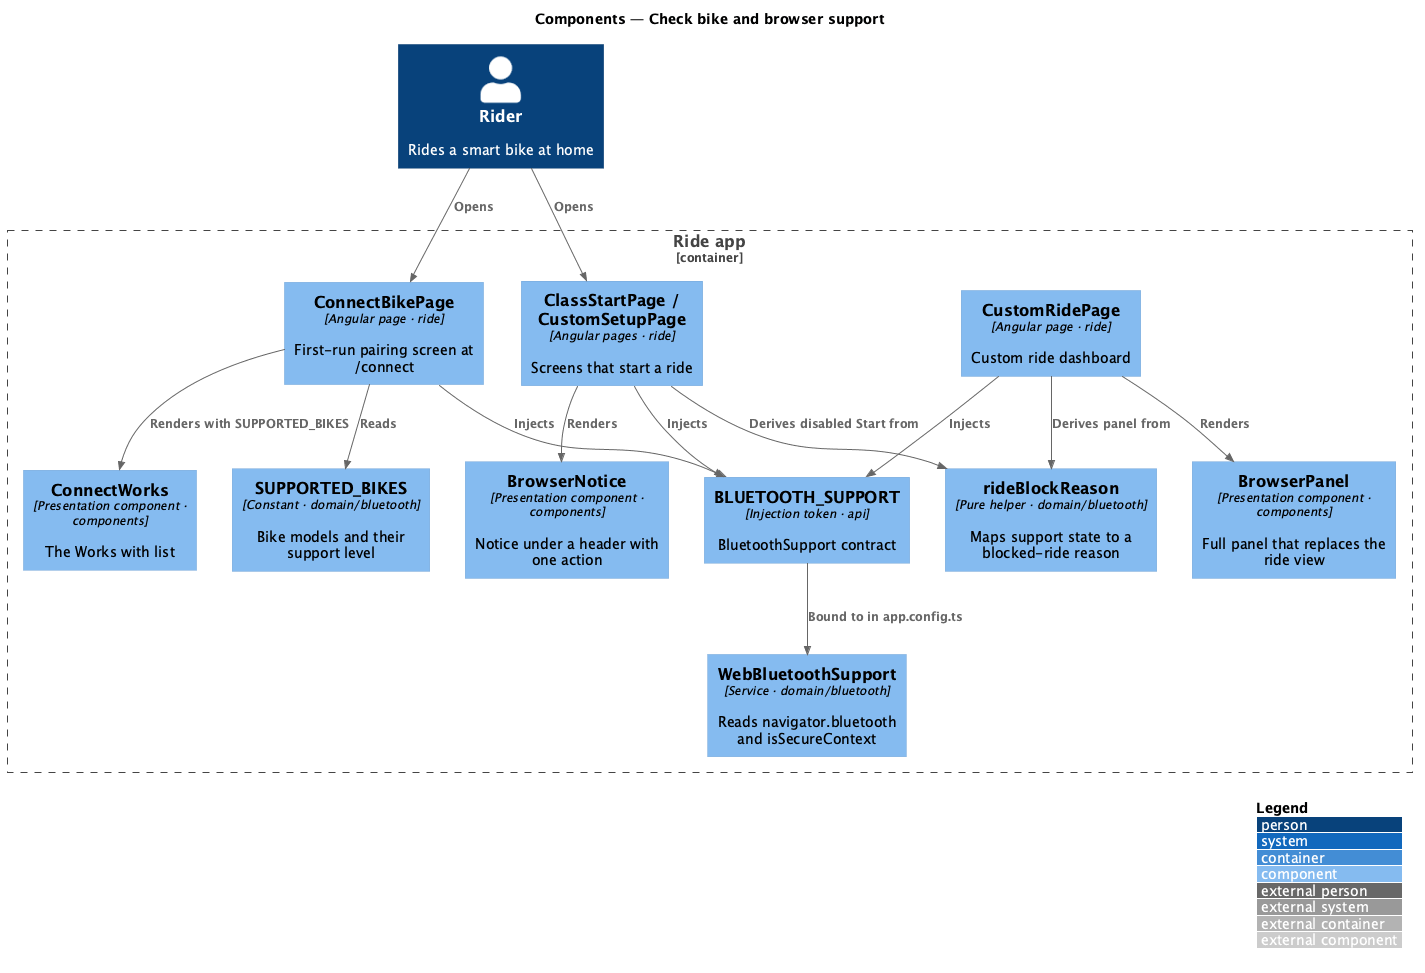

The diagram above was rendered by PlantUML. Its source (embedded in the PNG):
@startuml
!include <C4/C4_Component>
LAYOUT_WITH_LEGEND()
title Components — Check bike and browser support
Person(rider, "Rider", "Rides a smart bike at home")
Container_Boundary(app, "Ride app") {
  Component(connect, "ConnectBikePage", "Angular page · ride", "First-run pairing screen at /connect")
  Component(classStart, "ClassStartPage / CustomSetupPage", "Angular pages · ride", "Screens that start a ride")
  Component(customRide, "CustomRidePage", "Angular page · ride", "Custom ride dashboard")
  Component(works, "ConnectWorks", "Presentation component · components", "The Works with list")
  Component(notice, "BrowserNotice", "Presentation component · components", "Notice under a header with one action")
  Component(panel, "BrowserPanel", "Presentation component · components", "Full panel that replaces the ride view")
  Component(support, "WebBluetoothSupport", "Service · domain/bluetooth", "Reads navigator.bluetooth and isSecureContext")
  Component(block, "rideBlockReason", "Pure helper · domain/bluetooth", "Maps support state to a blocked-ride reason")
  Component(list, "SUPPORTED_BIKES", "Constant · domain/bluetooth", "Bike models and their support level")
  Component(token, "BLUETOOTH_SUPPORT", "Injection token · api", "BluetoothSupport contract")
}
Rel(rider, connect, "Opens")
Rel(rider, classStart, "Opens")
Rel(connect, works, "Renders with SUPPORTED_BIKES")
Rel(connect, list, "Reads")
Rel(connect, token, "Injects")
Rel(classStart, token, "Injects")
Rel(customRide, token, "Injects")
Rel(token, support, "Bound to in app.config.ts")
Rel(classStart, block, "Derives disabled Start from")
Rel(customRide, block, "Derives panel from")
Rel(classStart, notice, "Renders")
Rel(customRide, panel, "Renders")
@enduml